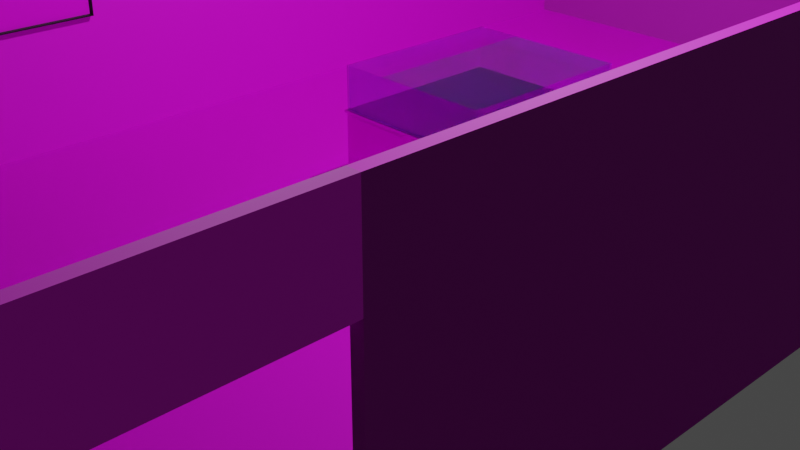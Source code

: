 # Source: New_Model.blend  (saved by Blender 2.90.8; exported with 4.5.12 LTS)
import bpy
from mathutils import Matrix  # noqa: F401  (used for matrix-valued properties, if any)

bpy.ops.wm.read_factory_settings(use_empty=True)
scene = bpy.context.scene
scene.name = 'Scene'

# ---- collections
col_collection = bpy.data.collections.new('Collection'); scene.collection.children.link(col_collection)
col_anh = bpy.data.collections.new('Anh'); col_collection.children.link(col_anh)

# ---- images (referenced by path relative to the original .blend; pixels are not part of the script)
import os
ASSET_DIR = os.environ.get("B2B_ASSET_DIR", "")  # directory of the original .blend (textures are referenced by path, not embedded)
HERE = os.path.dirname(os.path.abspath(__file__))  # packed textures are extracted next to this script under _unpacked/

def load_image(name, relpath, width, height, colorspace="sRGB"):
    """Load a texture the original file referenced (path relative to the .blend, or extracted next to this script)."""
    p = next((c for c in (os.path.join(HERE, relpath), os.path.join(ASSET_DIR, relpath)) if relpath and os.path.exists(c)), "")
    if p:
        img = bpy.data.images.load(p, check_existing=True)
        img.name = name
    else:  # same state as the original file: an image datablock whose file is absent (Cycles renders it pink)
        img = bpy.data.images.new(name, width, height)
        img.source = "FILE"
        img.filepath = "//" + (relpath or name)
    img.colorspace_settings.name = colorspace
    return img
img_tuong_roughness_jpg_001 = load_image('Tuong_roughness.jpg.001', 'Tuong_roughness.jpg', 1024, 1024, 'Non-Color')
img_tuong_jpg_001 = load_image('Tuong.jpg.001', 'Tuong.jpg', 1024, 1024, 'sRGB')
img_tuong_normal_jpg_001 = load_image('Tuong_normal.jpg.001', 'Tuong_normal.jpg', 1024, 1024, 'Non-Color')
img_san_go_roughness_jpg_001 = load_image('San_go_roughness.jpg.001', 'San_go_roughness.jpg', 1024, 1024, 'Non-Color')
img_san_go_jpg_001 = load_image('San_go.jpg.001', 'San_go.jpg', 1024, 1024, 'sRGB')
img_san_go_normal_jpg_001 = load_image('San_go_normal.jpg.001', 'San_go_normal.jpg', 1024, 1024, 'Non-Color')
img_texturescom_wood_oakveneer2_1k_albedo_tif_002 = load_image('TexturesCom_Wood_OakVeneer2_1K_albedo.tif.002', 'TexturesCom_Wood_OakVeneer2_1K_albedo.tif', 1024, 1024, 'sRGB')
img_1_png_001 = load_image('1.png.001', '1.png', 1024, 1024, 'sRGB')

# ---- materials (node trees are filled in below, after node groups)
mat_wall = bpy.data.materials.new('Wall')
mat_wall.use_transparent_shadow = False
mat_floor = bpy.data.materials.new('Floor')
mat_floor.use_transparent_shadow = False
mat_transparent = bpy.data.materials.new('Transparent')
mat_transparent.surface_render_method = 'BLENDED'
mat_transparent.blend_method = 'BLEND'
mat_transparent.use_backface_culling = True
mat_transparent.use_transparent_shadow = False
mat_transparent.use_raytrace_refraction = True
mat_transparent.use_screen_refraction = True
mat_transparent.thickness_mode = 'SLAB'
mat_material_003 = bpy.data.materials.new('Material.003')
mat_material_003.alpha_threshold = 0.0
mat_material_003.use_transparent_shadow = False
mat_material_003.line_color = (0.0, 0.0, 0.0, 1.0)
mat_material_002 = bpy.data.materials.new('Material.002')
mat_material_002.use_transparent_shadow = False
mat_transparent_001 = bpy.data.materials.new('Transparent.001')
mat_transparent_001.surface_render_method = 'BLENDED'
mat_transparent_001.blend_method = 'BLEND'
mat_transparent_001.use_backface_culling = True
mat_transparent_001.use_transparent_shadow = False
mat_transparent_001.use_raytrace_refraction = True
mat_transparent_001.use_screen_refraction = True
mat_transparent_001.thickness_mode = 'SLAB'
mat_material_005 = bpy.data.materials.new('Material.005')
mat_material_005.use_transparent_shadow = False
mat_material_004 = bpy.data.materials.new('Material.004')
mat_material_004.use_transparent_shadow = False
mat_material_009 = bpy.data.materials.new('Material.009')
mat_material_009.alpha_threshold = 0.0
mat_material_009.use_transparent_shadow = False
mat_material_009.line_color = (0.0, 0.0, 0.0, 1.0)
mat_material_008 = bpy.data.materials.new('Material.008')
mat_material_008.use_transparent_shadow = False

# ---- material node trees
mat_wall.use_nodes = True; mat_wall.node_tree.nodes.clear()
_N = mat_wall.node_tree.nodes; _L = mat_wall.node_tree.links
n0 = _N.new('ShaderNodeBsdfPrincipled'); n0.name = 'Principled BSDF'; n0.location = (10, 300)
n0.distribution = 'GGX'
n0.subsurface_method = 'BURLEY'
n0.inputs[3].default_value = 1.45
n0.inputs[27].default_value = (0.0, 0.0, 0.0, 1.0)
n0.inputs[28].default_value = 1.0
n1 = _N.new('ShaderNodeOutputMaterial'); n1.name = 'Material Output'; n1.location = (300, 300)
n2 = _N.new('ShaderNodeNormalMap'); n2.name = 'Normal Map'; n2.location = (-261, -138)
n3 = _N.new('ShaderNodeInvert'); n3.name = 'Invert'; n3.location = (-237, 33)
n3.inputs[0].default_value = 0.9
n4 = _N.new('ShaderNodeTexImage'); n4.name = 'Image Texture.002'; n4.location = (-678, 160)
n4.image = img_tuong_roughness_jpg_001
n5 = _N.new('ShaderNodeTexImage'); n5.name = 'Image Texture'; n5.location = (-413, 376)
n5.image = img_tuong_jpg_001
n6 = _N.new('ShaderNodeTexImage'); n6.name = 'Image Texture.001'; n6.location = (-585, 23)
n6.image = img_tuong_normal_jpg_001
_L.new(n0.outputs[0], n1.inputs[0])
_L.new(n2.outputs[0], n0.inputs[5])
_L.new(n3.outputs[0], n0.inputs[2])
_L.new(n4.outputs[0], n3.inputs[1])
_L.new(n5.outputs[0], n0.inputs[0])
_L.new(n6.outputs[0], n2.inputs[1])
n1.is_active_output = True
mat_floor.use_nodes = True; mat_floor.node_tree.nodes.clear()
_N = mat_floor.node_tree.nodes; _L = mat_floor.node_tree.links
n0 = _N.new('ShaderNodeOutputMaterial'); n0.name = 'Material Output'; n0.location = (300, 300)
n1 = _N.new('ShaderNodeNormalMap'); n1.name = 'Normal Map'; n1.location = (-258, -177)
n2 = _N.new('ShaderNodeBsdfPrincipled'); n2.name = 'Principled BSDF'; n2.location = (10, 300)
n2.distribution = 'GGX'
n2.subsurface_method = 'BURLEY'
n2.inputs[3].default_value = 1.45
n2.inputs[27].default_value = (0.0, 0.0, 0.0, 1.0)
n2.inputs[28].default_value = 1.0
n3 = _N.new('ShaderNodeInvert'); n3.name = 'Invert'; n3.location = (-180, -10)
n3.inputs[0].default_value = 0.5
n4 = _N.new('ShaderNodeTexImage'); n4.name = 'Image Texture.002'; n4.location = (-542, 200)
n4.image = img_san_go_roughness_jpg_001
n5 = _N.new('ShaderNodeTexImage'); n5.name = 'Image Texture'; n5.location = (-267, 388)
n5.image = img_san_go_jpg_001
n6 = _N.new('ShaderNodeTexImage'); n6.name = 'Image Texture.001'; n6.location = (-596, -130)
n6.image = img_san_go_normal_jpg_001
_L.new(n2.outputs[0], n0.inputs[0])
_L.new(n1.outputs[0], n2.inputs[5])
_L.new(n3.outputs[0], n2.inputs[2])
_L.new(n5.outputs[0], n2.inputs[0])
_L.new(n6.outputs[0], n1.inputs[1])
_L.new(n4.outputs[0], n3.inputs[1])
n0.is_active_output = True
mat_transparent.use_nodes = True; mat_transparent.node_tree.nodes.clear()
_N = mat_transparent.node_tree.nodes; _L = mat_transparent.node_tree.links
n0 = _N.new('ShaderNodeOutputMaterial'); n0.name = 'Material Output'; n0.location = (538, 158)
n1 = _N.new('ShaderNodeMixShader'); n1.name = 'Mix Shader'; n1.location = (262, 310)
n1.width = 128
n1.inputs[0].default_value = 0.2556
n2 = _N.new('ShaderNodeBsdfPrincipled'); n2.name = 'Principled BSDF'; n2.location = (-56, 181)
n2.distribution = 'GGX'
n2.subsurface_method = 'BURLEY'
n2.inputs[0].default_value = (0.165, 0.3873, 0.8, 1.0)
n2.inputs[2].default_value = 0.0
n2.inputs[3].default_value = 1.45
n2.inputs[18].default_value = 1.0
n2.inputs[27].default_value = (0.0, 0.0, 0.0, 1.0)
n2.inputs[28].default_value = 1.0
n3 = _N.new('ShaderNodeBsdfTransparent'); n3.name = 'Transparent BSDF'; n3.location = (49, 303)
_L.new(n1.outputs[0], n0.inputs[0])
_L.new(n2.outputs[0], n1.inputs[2])
_L.new(n3.outputs[0], n1.inputs[1])
n0.is_active_output = True
mat_material_003.use_nodes = True; mat_material_003.node_tree.nodes.clear()
_N = mat_material_003.node_tree.nodes; _L = mat_material_003.node_tree.links
n0 = _N.new('ShaderNodeOutputMaterial'); n0.name = 'Material Output'; n0.location = (300, 300)
n1 = _N.new('ShaderNodeTexImage'); n1.name = 'Image Texture'; n1.location = (-426, 181)
n1.image = img_texturescom_wood_oakveneer2_1k_albedo_tif_002
n2 = _N.new('ShaderNodeBsdfPrincipled'); n2.name = 'Principled BSDF'; n2.location = (-27, 309)
n2.distribution = 'GGX'
n2.subsurface_method = 'BURLEY'
n2.inputs[1].default_value = 0.8
n2.inputs[2].default_value = 0.4
n2.inputs[3].default_value = 1.45
n2.inputs[27].default_value = (0.0, 0.0, 0.0, 1.0)
n2.inputs[28].default_value = 1.0
_L.new(n2.outputs[0], n0.inputs[0])
_L.new(n1.outputs[0], n2.inputs[0])
n0.is_active_output = True
mat_material_002.use_nodes = True; mat_material_002.node_tree.nodes.clear()
_N = mat_material_002.node_tree.nodes; _L = mat_material_002.node_tree.links
n0 = _N.new('ShaderNodeBsdfPrincipled'); n0.name = 'Principled BSDF'; n0.location = (10, 300)
n0.distribution = 'GGX'
n0.subsurface_method = 'BURLEY'
n0.inputs[1].default_value = 0.8
n0.inputs[2].default_value = 0.6891
n0.inputs[3].default_value = 1.45
n0.inputs[27].default_value = (0.0, 0.0, 0.0, 1.0)
n0.inputs[28].default_value = 1.0
n1 = _N.new('ShaderNodeOutputMaterial'); n1.name = 'Material Output'; n1.location = (300, 300)
n2 = _N.new('ShaderNodeTexImage'); n2.name = 'Image Texture'; n2.location = (-429, 186)
n2.image = img_texturescom_wood_oakveneer2_1k_albedo_tif_002
_L.new(n0.outputs[0], n1.inputs[0])
_L.new(n2.outputs[0], n0.inputs[0])
n1.is_active_output = True
mat_transparent_001.use_nodes = True; mat_transparent_001.node_tree.nodes.clear()
_N = mat_transparent_001.node_tree.nodes; _L = mat_transparent_001.node_tree.links
n0 = _N.new('ShaderNodeOutputMaterial'); n0.name = 'Material Output'; n0.location = (688, 164)
n1 = _N.new('ShaderNodeMixShader'); n1.name = 'Mix Shader'; n1.location = (447, 139)
n1.inputs[0].default_value = 0.28
n2 = _N.new('ShaderNodeBsdfTransparent'); n2.name = 'Transparent BSDF'; n2.location = (34, 266)
n3 = _N.new('ShaderNodeBsdfPrincipled'); n3.name = 'Principled BSDF'; n3.location = (91, 137)
n3.distribution = 'GGX'
n3.subsurface_method = 'BURLEY'
n3.inputs[0].default_value = (0.1004, 0.4313, 0.8, 1.0)
n3.inputs[2].default_value = 0.0
n3.inputs[3].default_value = 1.45
n3.inputs[18].default_value = 1.0
n3.inputs[27].default_value = (0.0, 0.0, 0.0, 1.0)
n3.inputs[28].default_value = 1.0
_L.new(n3.outputs[0], n1.inputs[2])
_L.new(n2.outputs[0], n1.inputs[1])
_L.new(n1.outputs[0], n0.inputs[0])
n0.is_active_output = True
mat_material_005.use_nodes = True; mat_material_005.node_tree.nodes.clear()
_N = mat_material_005.node_tree.nodes; _L = mat_material_005.node_tree.links
n0 = _N.new('ShaderNodeBsdfPrincipled'); n0.name = 'Principled BSDF'; n0.location = (10, 300)
n0.distribution = 'GGX'
n0.subsurface_method = 'BURLEY'
n0.inputs[1].default_value = 0.8
n0.inputs[2].default_value = 0.4927
n0.inputs[3].default_value = 1.45
n0.inputs[13].default_value = 0.03818
n0.inputs[27].default_value = (0.0, 0.0, 0.0, 1.0)
n0.inputs[28].default_value = 1.0
n1 = _N.new('ShaderNodeOutputMaterial'); n1.name = 'Material Output'; n1.location = (300, 300)
n2 = _N.new('ShaderNodeTexImage'); n2.name = 'Image Texture'; n2.location = (-375, 144)
n2.image = img_texturescom_wood_oakveneer2_1k_albedo_tif_002
_L.new(n0.outputs[0], n1.inputs[0])
_L.new(n2.outputs[0], n0.inputs[0])
n1.is_active_output = True
mat_material_004.use_nodes = True; mat_material_004.node_tree.nodes.clear()
_N = mat_material_004.node_tree.nodes; _L = mat_material_004.node_tree.links
n0 = _N.new('ShaderNodeBsdfPrincipled'); n0.name = 'Principled BSDF'; n0.location = (10, 300)
n0.distribution = 'GGX'
n0.subsurface_method = 'BURLEY'
n0.inputs[1].default_value = 0.8
n0.inputs[3].default_value = 1.45
n0.inputs[27].default_value = (0.0, 0.0, 0.0, 1.0)
n0.inputs[28].default_value = 1.0
n1 = _N.new('ShaderNodeOutputMaterial'); n1.name = 'Material Output'; n1.location = (300, 300)
n2 = _N.new('ShaderNodeTexImage'); n2.name = 'Image Texture'; n2.location = (-408, 187)
n2.image = img_texturescom_wood_oakveneer2_1k_albedo_tif_002
_L.new(n0.outputs[0], n1.inputs[0])
_L.new(n2.outputs[0], n0.inputs[0])
n1.is_active_output = True
mat_material_009.use_nodes = True; mat_material_009.node_tree.nodes.clear()
_N = mat_material_009.node_tree.nodes; _L = mat_material_009.node_tree.links
n0 = _N.new('ShaderNodeOutputMaterial'); n0.name = 'Material Output'; n0.location = (300, 300)
n1 = _N.new('ShaderNodeBsdfPrincipled'); n1.name = 'Principled BSDF'; n1.location = (10, 300)
n1.distribution = 'GGX'
n1.subsurface_method = 'BURLEY'
n1.inputs[0].default_value = (0.00367, 0.00367, 0.00367, 1.0)
n1.inputs[2].default_value = 0.4
n1.inputs[3].default_value = 1.45
n1.inputs[27].default_value = (0.0, 0.0, 0.0, 1.0)
n1.inputs[28].default_value = 1.0
_L.new(n1.outputs[0], n0.inputs[0])
n0.is_active_output = True
mat_material_008.use_nodes = True; mat_material_008.node_tree.nodes.clear()
_N = mat_material_008.node_tree.nodes; _L = mat_material_008.node_tree.links
n0 = _N.new('ShaderNodeOutputMaterial'); n0.name = 'Material Output'; n0.location = (300, 300)
n1 = _N.new('ShaderNodeBsdfPrincipled'); n1.name = 'Principled BSDF'; n1.location = (10, 300)
n1.distribution = 'GGX'
n1.subsurface_method = 'BURLEY'
n1.inputs[3].default_value = 1.45
n1.inputs[27].default_value = (0.0, 0.0, 0.0, 1.0)
n1.inputs[28].default_value = 1.0
n2 = _N.new('ShaderNodeMapping'); n2.name = 'Mapping'; n2.location = (-476, 220)
n2.inputs[2].default_value = (0.0, 0.0, -1.571)
n3 = _N.new('ShaderNodeTexCoord'); n3.name = 'Texture Coordinate'; n3.location = (-699, 183)
n4 = _N.new('ShaderNodeTexImage'); n4.name = 'Image Texture.001'; n4.location = (-274, 211)
n4.image = img_1_png_001
_L.new(n1.outputs[0], n0.inputs[0])
_L.new(n3.outputs[0], n2.inputs[0])
_L.new(n2.outputs[0], n4.inputs[0])
_L.new(n4.outputs[0], n1.inputs[0])
n0.is_active_output = True

# ---- world
world_world = bpy.data.worlds.new('World'); scene.world = world_world
world_world.use_nodes = True; world_world.node_tree.nodes.clear()
_N = world_world.node_tree.nodes; _L = world_world.node_tree.links
n0 = _N.new('ShaderNodeOutputWorld'); n0.name = 'World Output'; n0.location = (300, 300)
n1 = _N.new('ShaderNodeBackground'); n1.name = 'Background'; n1.location = (10, 300)
n1.inputs[0].default_value = (0.05088, 0.05088, 0.05088, 1.0)
_L.new(n1.outputs[0], n0.inputs[0])
n0.is_active_output = True
world_world.color = (0.05088, 0.05088, 0.05088)
world_world.use_sun_shadow = False
world_world.sun_shadow_jitter_overblur = 0.0

# ---- cameras
cam_camera = bpy.data.cameras.new('Camera')
cam_camera.clip_end = 100.0
cam_camera.ortho_scale = 7.314

# ---- lights
light_light = bpy.data.lights.new('Light', 'POINT')
light_light.transmission_factor = 0.0
light_light.energy = 1000.0
light_light.shadow_soft_size = 0.1
light_light.shadow_maximum_resolution = 0.006
light_light.use_absolute_resolution = True

# ---- meshes
me_cube = bpy.data.meshes.new('Cube')
me_cube.from_pydata([(1.0, 1.0, 1.0), (1.0, 1.0, -1.0), (1.0, -1.0, 1.0), (1.0, -1.0, -1.0), (-1.0, 1.0, 1.0), (-1.0, 1.0, -1.0), (-1.0, -1.0, 1.0), (-1.0, -1.0, -1.0), (0.0, 1.0, -1.0), (0.0, -1.0, 1.0), (0.0, -1.0, -1.0), (0.0, 1.0, 1.0), (-1.0, 0.0, -1.0), (1.0, 0.0, 1.0), (-1.0, 0.0, 1.0), (1.0, 0.0, -1.0), (-0.975, 1.0, -1.0), (-0.975, -1.0, 1.0), (-0.975, -1.0, -1.0), (-0.975, 1.0, 1.0), (-0.975, 0.0, -1.0), (-0.975, 0.0, 1.0), (0.975, -1.0, -1.0), (0.975, 1.0, 1.0), (0.975, 1.0, -1.0), (0.975, -1.0, 1.0), (0.975, 0.0, 1.0), (0.975, 0.0, -1.0), (-1.0, 0.985, 1.0), (1.0, 0.985, -1.0), (-1.0, 0.985, -1.0), (1.0, 0.985, 1.0), (0.0, 0.985, -1.0), (0.0, 0.985, 1.0), (-0.975, 0.985, 1.0), (-0.975, 0.985, -1.0), (0.975, 0.985, -1.0), (0.975, 0.985, 1.0), (-1.0, -0.985, -1.0), (1.0, -0.985, 1.0), (0.0, -0.985, -1.0), (0.0, -0.985, 1.0), (-1.0, -0.985, 1.0), (1.0, -0.985, -1.0), (-0.975, -0.985, -1.0), (-0.975, -0.985, 1.0), (0.975, -0.985, 1.0), (0.975, -0.985, -1.0), (-1.0, -0.4295, 1.0), (1.0, -0.4295, -1.0), (-1.0, -0.4295, -1.0), (1.0, -0.4295, 1.0), (-0.975, -0.4295, -1.0), (-0.975, -0.4295, 1.0), (0.975, -0.4295, 1.0), (0.975, -0.4295, -1.0), (-1.0, -0.8577, -1.0), (1.0, -0.8577, 1.0), (-0.975, -0.8577, -1.0), (-0.975, -0.8577, 1.0), (0.975, -0.8577, 1.0), (0.975, -0.8577, -1.0), (-1.0, -0.8577, 1.0), (1.0, -0.8577, -1.0), (-1.0, -0.5706, 1.0), (1.0, -0.5706, -1.0), (-1.0, -0.5706, -1.0), (1.0, -0.5706, 1.0), (-0.975, -0.5706, -1.0), (-0.975, -0.5706, 1.0), (0.975, -0.5706, 1.0), (0.975, -0.5706, -1.0), (0.0, 0.0, -1.0), (-0.975, 0.0, -1.0), (0.975, 0.0, -1.0), (0.0, 0.985, -1.0), (-0.975, 0.985, -1.0), (0.975, 0.985, -1.0), (0.0, -0.985, -1.0), (-0.975, -0.985, -1.0), (0.975, -0.985, -1.0), (0.0, -0.4295, -1.0), (-0.975, -0.4295, -1.0), (0.975, -0.4295, -1.0), (1.0, -0.8577, -1.0), (0.0, -0.8577, -1.0), (-0.975, -0.8577, -1.0), (0.975, -0.8577, -1.0), (1.0, -0.5706, -1.0), (0.0, -0.5706, -1.0), (-0.975, -0.5706, -1.0), (0.975, -0.5706, -1.0), (1.0, -0.8577, 1.0), (0.975, -0.8577, 1.0), (1.0, -0.5706, 1.0), (0.975, -0.5706, 1.0), (1.0, -0.8577, 0.5), (0.975, -0.8577, 0.5), (1.0, -0.5706, 0.5), (0.975, -0.5706, 0.5), (0.0, 0.0, -0.9546), (-0.975, 0.0, -0.9546), (0.975, 0.0, -0.9546), (0.0, 0.985, -0.9546), (-0.975, 0.985, -0.9546), (0.975, 0.985, -0.9546), (0.0, -0.985, -0.9546), (-0.975, -0.985, -0.9546), (0.975, -0.985, -0.9546), (0.0, -0.4295, -0.9546), (-0.975, -0.4295, -0.9546), (0.975, -0.4295, -0.9546), (0.0, -0.8577, -0.9546), (-0.975, -0.8577, -0.9546), (0.975, -0.8577, -0.9546), (0.0, -0.5706, -0.9546), (-0.975, -0.5706, -0.9546), (0.975, -0.5706, -0.9546)], [], [(45, 42, 6, 17), (18, 17, 6, 7), (30, 28, 4, 5), (47, 43, 3, 22), (43, 39, 2, 3), (24, 23, 0, 1), (16, 19, 11, 8), (44, 40, 10, 18), (22, 25, 9, 10), (46, 41, 9, 25), (41, 46, 80, 78), (44, 58, 113, 107), (29, 31, 13, 15), (36, 29, 15, 27), (50, 48, 14, 12), (34, 28, 14, 21), (59, 45, 79, 86), (30, 35, 20, 12), (38, 44, 18, 7), (5, 4, 19, 16), (10, 9, 17, 18), (41, 45, 17, 9), (32, 36, 105, 103), (31, 37, 26, 13), (39, 46, 25, 2), (3, 2, 25, 22), (8, 11, 23, 24), (40, 47, 22, 10), (0, 23, 37, 31), (8, 24, 36, 32), (5, 16, 35, 30), (11, 19, 34, 33), (19, 4, 28, 34), (24, 1, 29, 36), (1, 0, 31, 29), (16, 8, 32, 35), (23, 11, 33, 37), (12, 14, 28, 30), (35, 32, 103, 104), (57, 60, 46, 39), (34, 21, 73, 76), (56, 58, 44, 38), (7, 6, 42, 38), (60, 57, 84, 87), (52, 20, 101, 110), (63, 57, 39, 43), (61, 63, 43, 47), (59, 62, 42, 45), (21, 14, 48, 53), (27, 15, 49, 55), (15, 13, 51, 49), (36, 27, 102, 105), (54, 26, 74, 83), (12, 20, 52, 50), (37, 33, 75, 77), (13, 26, 54, 51), (71, 61, 114, 117), (66, 64, 48, 50), (38, 42, 62, 56), (69, 64, 62, 59), (71, 65, 63, 61), (67, 57, 92, 94), (47, 40, 106, 108), (21, 53, 82, 73), (66, 68, 58, 56), (45, 41, 78, 79), (26, 37, 77, 74), (55, 71, 117, 111), (61, 47, 108, 114), (51, 54, 70, 67), (67, 70, 91, 88), (50, 52, 68, 66), (94, 92, 96, 98), (40, 44, 107, 106), (49, 51, 67, 65), (55, 49, 65, 71), (53, 48, 64, 69), (56, 62, 64, 66), (77, 75, 72, 74), (75, 76, 73, 72), (85, 86, 79, 78), (87, 85, 78, 80), (74, 72, 81, 83), (72, 73, 82, 81), (91, 89, 85, 87), (89, 90, 86, 85), (88, 91, 87, 84), (81, 82, 90, 89), (83, 81, 89, 91), (53, 69, 90, 82), (33, 34, 76, 75), (46, 60, 87, 80), (69, 59, 86, 90), (70, 54, 83, 91), (70, 67, 94, 95), (57, 60, 93, 92), (60, 70, 95, 93), (98, 96, 97, 99), (92, 93, 97, 96), (95, 94, 98, 99), (93, 95, 99, 97), (93, 92, 94, 95), (104, 103, 100, 101), (103, 105, 102, 100), (112, 114, 108, 106), (113, 112, 106, 107), (101, 100, 109, 110), (100, 102, 111, 109), (116, 115, 112, 113), (115, 117, 114, 112), (109, 111, 117, 115), (110, 109, 115, 116), (27, 55, 111, 102), (68, 52, 110, 116), (58, 68, 116, 113), (20, 35, 104, 101)])
me_cube.polygons.foreach_set('material_index', [0, 0, 0, 0, 0, 0, 0, 0, 0, 0, 0, 0, 0, 0, 0, 0, 0, 0, 0, 0, 0, 0, 0, 0, 0, 0, 0, 0, 0, 0, 0, 0, 0, 0, 0, 0, 0, 0, 0, 0, 0, 0, 0, 0, 0, 0, 0, 0, 0, 0, 0, 0, 0, 0, 0, 0, 0, 0, 0, 0, 0, 0, 0, 0, 0, 0, 0, 0, 0, 0, 0, 0, 0, 0, 0, 0, 0, 0, 0, 0, 0, 0, 0, 0, 0, 0, 0, 0, 0, 0, 0, 0, 0, 0, 0, 0, 0, 0, 0, 0, 0, 0, 1, 1, 1, 1, 1, 1, 1, 1, 1, 1, 0, 0, 0, 0])
_uv = me_cube.uv_layers.new(name='UVMap')
_uv.uv.foreach_set('vector', [0.8719, 0.7481, 0.875, 0.7481, 0.875, 0.75, 0.8719, 0.75, 0.375, 0.9969, 0.625, 0.9969, 0.625, 1.0, 0.375, 1.0, 0.375, 0.2481, 0.625, 0.2481, 0.625, 0.25, 0.375, 0.25, 0.3719, 0.7481, 0.375, 0.7481, 0.375, 0.75, 0.3719, 0.75, 0.375, 0.7481, 0.625, 0.7481, 0.625, 0.75, 0.375, 0.75, 0.375, 0.4969, 0.625, 0.4969, 0.625, 0.5, 0.375, 0.5, 0.375, 0.2531, 0.625, 0.2531, 0.625, 0.375, 0.375, 0.375, 0.1281, 0.7481, 0.25, 0.7481, 0.25, 0.75, 0.1281, 0.75, 0.375, 0.7531, 0.625, 0.7531, 0.625, 0.875, 0.375, 0.875, 0.6281, 0.7481, 0.75, 0.7481, 0.75, 0.75, 0.6281, 0.75, 0.75, 0.7481, 0.6281, 0.7481, 0.6281, 0.7481, 0.75, 0.7481, 0.1281, 0.7481, 0.1281, 0.7322, 0.1281, 0.7322, 0.1281, 0.7481, 0.375, 0.5019, 0.625, 0.5019, 0.625, 0.625, 0.375, 0.625, 0.3719, 0.5019, 0.375, 0.5019, 0.375, 0.625, 0.3719, 0.625, 0.375, 0.07132, 0.625, 0.07132, 0.625, 0.125, 0.375, 0.125, 0.8719, 0.5019, 0.875, 0.5019, 0.875, 0.625, 0.8719, 0.625, 0.8719, 0.7322, 0.8719, 0.7481, 0.8719, 0.7481, 0.8719, 0.7322, 0.125, 0.5019, 0.1281, 0.5019, 0.1281, 0.625, 0.125, 0.625, 0.125, 0.7481, 0.1281, 0.7481, 0.1281, 0.75, 0.125, 0.75, 0.375, 0.25, 0.625, 0.25, 0.625, 0.2531, 0.375, 0.2531, 0.375, 0.875, 0.625, 0.875, 0.625, 0.9969, 0.375, 0.9969, 0.75, 0.7481, 0.8719, 0.7481, 0.8719, 0.75, 0.75, 0.75, 0.25, 0.5019, 0.3719, 0.5019, 0.3719, 0.5019, 0.25, 0.5019, 0.625, 0.5019, 0.6281, 0.5019, 0.6281, 0.625, 0.625, 0.625, 0.625, 0.7481, 0.6281, 0.7481, 0.6281, 0.75, 0.625, 0.75, 0.375, 0.75, 0.625, 0.75, 0.625, 0.7531, 0.375, 0.7531, 0.375, 0.375, 0.625, 0.375, 0.625, 0.4969, 0.375, 0.4969, 0.25, 0.7481, 0.3719, 0.7481, 0.3719, 0.75, 0.25, 0.75, 0.625, 0.5, 0.6281, 0.5, 0.6281, 0.5019, 0.625, 0.5019, 0.25, 0.5, 0.3719, 0.5, 0.3719, 0.5019, 0.25, 0.5019, 0.125, 0.5, 0.1281, 0.5, 0.1281, 0.5019, 0.125, 0.5019, 0.75, 0.5, 0.8719, 0.5, 0.8719, 0.5019, 0.75, 0.5019, 0.8719, 0.5, 0.875, 0.5, 0.875, 0.5019, 0.8719, 0.5019, 0.3719, 0.5, 0.375, 0.5, 0.375, 0.5019, 0.3719, 0.5019, 0.375, 0.5, 0.625, 0.5, 0.625, 0.5019, 0.375, 0.5019, 0.1281, 0.5, 0.25, 0.5, 0.25, 0.5019, 0.1281, 0.5019, 0.6281, 0.5, 0.75, 0.5, 0.75, 0.5019, 0.6281, 0.5019, 0.375, 0.125, 0.625, 0.125, 0.625, 0.2481, 0.375, 0.2481, 0.1281, 0.5019, 0.25, 0.5019, 0.25, 0.5019, 0.1281, 0.5019, 0.625, 0.7322, 0.6281, 0.7322, 0.6281, 0.7481, 0.625, 0.7481, 0.8719, 0.5019, 0.8719, 0.625, 0.8719, 0.625, 0.8719, 0.5019, 0.125, 0.7322, 0.1281, 0.7322, 0.1281, 0.7481, 0.125, 0.7481, 0.375, 0.0, 0.625, 0.0, 0.625, 0.001875, 0.375, 0.001875, 0.6281, 0.7322, 0.625, 0.7322, 0.625, 0.7322, 0.6281, 0.7322, 0.1281, 0.6787, 0.1281, 0.625, 0.1281, 0.625, 0.1281, 0.6787, 0.375, 0.7322, 0.625, 0.7322, 0.625, 0.7481, 0.375, 0.7481, 0.3719, 0.7322, 0.375, 0.7322, 0.375, 0.7481, 0.3719, 0.7481, 0.8719, 0.7322, 0.875, 0.7322, 0.875, 0.7481, 0.8719, 0.7481, 0.8719, 0.625, 0.875, 0.625, 0.875, 0.6787, 0.8719, 0.6787, 0.3719, 0.625, 0.375, 0.625, 0.375, 0.6787, 0.3719, 0.6787, 0.375, 0.625, 0.625, 0.625, 0.625, 0.6787, 0.375, 0.6787, 0.3719, 0.5019, 0.3719, 0.625, 0.3719, 0.625, 0.3719, 0.5019, 0.6281, 0.6787, 0.6281, 0.625, 0.6281, 0.625, 0.6281, 0.6787, 0.125, 0.625, 0.1281, 0.625, 0.1281, 0.6787, 0.125, 0.6787, 0.6281, 0.5019, 0.75, 0.5019, 0.75, 0.5019, 0.6281, 0.5019, 0.625, 0.625, 0.6281, 0.625, 0.6281, 0.6787, 0.625, 0.6787, 0.3719, 0.6963, 0.3719, 0.7322, 0.3719, 0.7322, 0.3719, 0.6963, 0.375, 0.05367, 0.625, 0.05367, 0.625, 0.07132, 0.375, 0.07132, 0.375, 0.001875, 0.625, 0.001875, 0.625, 0.01779, 0.375, 0.01779, 0.8719, 0.6963, 0.875, 0.6963, 0.875, 0.7322, 0.8719, 0.7322, 0.3719, 0.6963, 0.375, 0.6963, 0.375, 0.7322, 0.3719, 0.7322, 0.0, 0.0, 0.0, 0.0, 0.0, 0.0, 0.0, 0.0, 0.3719, 0.7481, 0.25, 0.7481, 0.25, 0.7481, 0.3719, 0.7481, 0.8719, 0.625, 0.8719, 0.6787, 0.8719, 0.6787, 0.8719, 0.625, 0.125, 0.6963, 0.1281, 0.6963, 0.1281, 0.7322, 0.125, 0.7322, 0.8719, 0.7481, 0.75, 0.7481, 0.75, 0.7481, 0.8719, 0.7481, 0.6281, 0.625, 0.6281, 0.5019, 0.6281, 0.5019, 0.6281, 0.625, 0.3719, 0.6787, 0.3719, 0.6963, 0.3719, 0.6963, 0.3719, 0.6787, 0.3719, 0.7322, 0.3719, 0.7481, 0.3719, 0.7481, 0.3719, 0.7322, 0.625, 0.6787, 0.6281, 0.6787, 0.6281, 0.6963, 0.625, 0.6963, 0.625, 0.6963, 0.6281, 0.6963, 0.6281, 0.6963, 0.625, 0.6963, 0.125, 0.6787, 0.1281, 0.6787, 0.1281, 0.6963, 0.125, 0.6963, 0.0, 0.0, 0.0, 0.0, 0.0, 0.0, 0.0, 0.0, 0.25, 0.7481, 0.1281, 0.7481, 0.1281, 0.7481, 0.25, 0.7481, 0.375, 0.6787, 0.625, 0.6787, 0.625, 0.6963, 0.375, 0.6963, 0.3719, 0.6787, 0.375, 0.6787, 0.375, 0.6963, 0.3719, 0.6963, 0.8719, 0.6787, 0.875, 0.6787, 0.875, 0.6963, 0.8719, 0.6963, 0.375, 0.01779, 0.625, 0.01779, 0.625, 0.05367, 0.375, 0.05367, 0.6281, 0.5019, 0.75, 0.5019, 0.75, 0.625, 0.6281, 0.625, 0.75, 0.5019, 0.8719, 0.5019, 0.8719, 0.625, 0.75, 0.625, 0.75, 0.7322, 0.8719, 0.7322, 0.8719, 0.7481, 0.75, 0.7481, 0.6281, 0.7322, 0.75, 0.7322, 0.75, 0.7481, 0.6281, 0.7481, 0.6281, 0.625, 0.75, 0.625, 0.75, 0.6787, 0.6281, 0.6787, 0.75, 0.625, 0.8719, 0.625, 0.8719, 0.6787, 0.75, 0.6787, 0.6281, 0.6963, 0.75, 0.6963, 0.75, 0.7322, 0.6281, 0.7322, 0.75, 0.6963, 0.8719, 0.6963, 0.8719, 0.7322, 0.75, 0.7322, 0.625, 0.6963, 0.6281, 0.6963, 0.6281, 0.7322, 0.625, 0.7322, 0.75, 0.6787, 0.8719, 0.6787, 0.8719, 0.6963, 0.75, 0.6963, 0.6281, 0.6787, 0.75, 0.6787, 0.75, 0.6963, 0.6281, 0.6963, 0.8719, 0.6787, 0.8719, 0.6963, 0.8719, 0.6963, 0.8719, 0.6787, 0.75, 0.5019, 0.8719, 0.5019, 0.8719, 0.5019, 0.75, 0.5019, 0.6281, 0.7481, 0.6281, 0.7322, 0.6281, 0.7322, 0.6281, 0.7481, 0.8719, 0.6963, 0.8719, 0.7322, 0.8719, 0.7322, 0.8719, 0.6963, 0.6281, 0.6963, 0.6281, 0.6787, 0.6281, 0.6787, 0.6281, 0.6963, 0.6281, 0.6963, 0.625, 0.6963, 0.625, 0.6963, 0.6281, 0.6963, 0.625, 0.7322, 0.6281, 0.7322, 0.6281, 0.7322, 0.625, 0.7322, 0.0, 0.0, 0.0, 0.0, 0.0, 0.0, 0.0, 0.0, 0.625, 0.6963, 0.625, 0.7322, 0.6281, 0.7322, 0.6281, 0.6963, 0.625, 0.7322, 0.6281, 0.7322, 0.6281, 0.7322, 0.625, 0.7322, 0.6281, 0.6963, 0.625, 0.6963, 0.625, 0.6963, 0.6281, 0.6963, 0.0, 0.0, 0.0, 0.0, 0.0, 0.0, 0.0, 0.0, 0.0, 0.0, 0.0, 0.0, 0.0, 0.0, 0.0, 0.0, 0.1281, 0.5019, 0.25, 0.5019, 0.25, 0.625, 0.1281, 0.625, 0.25, 0.5019, 0.3719, 0.5019, 0.3719, 0.625, 0.25, 0.625, 0.25, 0.7322, 0.3719, 0.7322, 0.3719, 0.7481, 0.25, 0.7481, 0.1281, 0.7322, 0.25, 0.7322, 0.25, 0.7481, 0.1281, 0.7481, 0.1281, 0.625, 0.25, 0.625, 0.25, 0.6787, 0.1281, 0.6787, 0.25, 0.625, 0.3719, 0.625, 0.3719, 0.6787, 0.25, 0.6787, 0.1281, 0.6963, 0.25, 0.6963, 0.25, 0.7322, 0.1281, 0.7322, 0.25, 0.6963, 0.3719, 0.6963, 0.3719, 0.7322, 0.25, 0.7322, 0.25, 0.6787, 0.3719, 0.6787, 0.3719, 0.6963, 0.25, 0.6963, 0.1281, 0.6787, 0.25, 0.6787, 0.25, 0.6963, 0.1281, 0.6963, 0.3719, 0.625, 0.3719, 0.6787, 0.3719, 0.6787, 0.3719, 0.625, 0.1281, 0.6963, 0.1281, 0.6787, 0.1281, 0.6787, 0.1281, 0.6963, 0.1281, 0.7322, 0.1281, 0.6963, 0.1281, 0.6963, 0.1281, 0.7322, 0.1281, 0.625, 0.1281, 0.5019, 0.1281, 0.5019, 0.1281, 0.625])
me_cube.materials.append(mat_wall)
me_cube.materials.append(mat_floor)
me_cube.use_remesh_preserve_volume = False
me_cube.use_remesh_preserve_attributes = False
me_cube.use_mirror_vertex_groups = False
me_cube.update()
me_cube_006 = bpy.data.meshes.new('Cube.006')
me_cube_006.from_pydata([(-1.0, -1.0, -1.0), (-1.0, -1.0, 1.0), (-1.0, 1.0, -1.0), (-1.0, 1.0, 1.0), (1.0, -1.0, -1.0), (1.0, -1.0, 1.0), (1.0, 1.0, -1.0), (1.0, 1.0, 1.0), (0.909, 1.01, -1.313), (0.909, 1.01, -4.967), (0.909, -1.01, -1.313), (0.909, -1.01, -4.967), (-1.041, 0.9, -1.313), (-1.041, 0.9, -4.967), (-1.041, -0.9, -1.313), (-1.041, -0.9, -4.967), (-1.041, 0.1, -4.967), (1.009, 0.0, -1.11), (-1.041, 0.1, -1.313), (1.009, 0.0, -5.17), (-0.09101, 1.01, -4.967), (-0.09101, -1.01, -1.313), (-0.09101, -1.01, -4.967), (-0.09101, 1.01, -1.313), (0.008995, 0.0, -5.17), (0.008995, 0.0, -1.11), (-1.041, -0.4, -4.967), (1.009, -0.5, -1.11), (-1.041, -0.4, -1.313), (1.009, -0.5, -5.17), (0.008995, -0.5, -5.17), (0.008995, -0.5, -1.11), (-1.041, 0.6, -1.313), (1.009, 0.5, -5.17), (-1.041, 0.6, -4.967), (1.009, 0.5, -1.11), (0.008995, 0.5, -1.11), (0.008995, 0.5, -5.17), (-0.891, 1.01, -1.313), (-0.891, 1.01, -4.967), (-1.041, 0.4, -1.313), (-1.041, 0.4, -4.967), (-0.991, 0.5, -5.17), (-1.041, -0.1, -4.967), (-1.041, -0.1, -1.313), (-0.991, 0.5, -1.11), (-1.041, -0.6, -1.313), (-0.991, 0.0, -1.11), (-0.991, 0.0, -5.17), (-1.041, -0.6, -4.967), (-0.991, -0.5, -5.17), (-0.891, -1.01, -4.967), (-0.891, -1.01, -1.313), (-0.991, -0.5, -1.11), (-0.991, -1.0, -5.17), (-0.991, -1.0, -1.11), (0.109, -1.01, -1.313), (0.109, -1.01, -4.967), (1.009, -1.0, -1.11), (1.009, -1.0, -5.17), (0.008995, -1.0, -5.17), (0.008995, -1.0, -1.11), (0.109, 1.01, -4.967), (-0.991, 1.0, -5.17), (-0.991, 1.0, -1.11), (0.109, 1.01, -1.313), (1.009, 1.0, -1.11), (1.009, 1.0, -5.17), (0.008995, 1.0, -1.11), (0.008995, 1.0, -5.17), (-1.058, -1.015, -1.107), (-1.058, -1.015, -1.007), (-1.058, 1.015, -1.107), (-1.058, 1.015, -1.007), (1.009, -1.015, -1.107), (1.009, -1.015, -1.007), (1.009, 1.015, -1.107), (1.009, 1.015, -1.007)], [], [(0, 1, 3, 2), (2, 3, 7, 6), (6, 7, 5, 4), (4, 5, 1, 0), (2, 6, 4, 0), (7, 3, 1, 5), (31, 53, 55, 61), (22, 21, 52, 51), (34, 32, 12, 13), (30, 29, 59, 60), (29, 27, 58, 59), (62, 65, 8, 9), (33, 35, 17, 19), (37, 33, 19, 24), (26, 28, 44, 43), (36, 45, 47, 25), (35, 36, 25, 17), (42, 37, 24, 48), (39, 38, 23, 20), (50, 30, 60, 54), (11, 10, 56, 57), (27, 31, 61, 58), (17, 25, 31, 27), (48, 24, 30, 50), (15, 14, 46, 49), (19, 17, 27, 29), (24, 19, 29, 30), (25, 47, 53, 31), (63, 69, 37, 42), (66, 68, 36, 35), (68, 64, 45, 36), (69, 67, 33, 37), (67, 66, 35, 33), (16, 18, 40, 41), (13, 12, 64, 63), (12, 32, 45, 64), (34, 13, 63, 42), (32, 34, 42, 45), (16, 41, 42, 48), (18, 16, 48, 47), (40, 18, 47, 45), (41, 40, 45, 42), (44, 28, 53, 47), (43, 44, 47, 48), (26, 43, 48, 50), (28, 26, 50, 53), (15, 49, 50, 54), (14, 15, 54, 55), (46, 14, 55, 53), (49, 46, 53, 50), (51, 52, 55, 54), (52, 21, 61, 55), (22, 51, 54, 60), (21, 22, 60, 61), (10, 11, 59, 58), (11, 57, 60, 59), (56, 10, 58, 61), (57, 56, 61, 60), (39, 20, 69, 63), (38, 39, 63, 64), (23, 38, 64, 68), (20, 23, 68, 69), (9, 8, 66, 67), (8, 65, 68, 66), (62, 9, 67, 69), (65, 62, 69, 68), (70, 71, 73, 72), (72, 73, 77, 76), (76, 77, 75, 74), (74, 75, 71, 70), (72, 76, 74, 70), (77, 73, 71, 75)])
me_cube_006.polygons.foreach_set('material_index', [0, 0, 0, 0, 0, 0, 1, 1, 1, 1, 1, 1, 1, 1, 1, 1, 1, 1, 1, 1, 1, 1, 1, 1, 1, 1, 1, 1, 1, 1, 1, 1, 1, 1, 1, 1, 1, 1, 1, 1, 1, 1, 1, 1, 1, 1, 1, 1, 1, 1, 1, 1, 1, 1, 1, 1, 1, 1, 1, 1, 1, 1, 1, 1, 1, 1, 2, 2, 2, 2, 2, 2])
_uv = me_cube_006.uv_layers.new(name='UVMap')
_uv.uv.foreach_set('vector', [0.375, 0.0, 0.625, 0.0, 0.625, 0.25, 0.375, 0.25, 0.375, 0.25, 0.625, 0.25, 0.625, 0.5, 0.375, 0.5, 0.375, 0.5, 0.625, 0.5, 0.625, 0.75, 0.375, 0.75, 0.375, 0.75, 0.625, 0.75, 0.625, 1.0, 0.375, 1.0, 0.125, 0.5, 0.375, 0.5, 0.375, 0.75, 0.125, 0.75, 0.625, 0.5, 0.875, 0.5, 0.875, 0.75, 0.625, 0.75, 0.75, 0.6875, 0.875, 0.6875, 0.875, 0.75, 0.75, 0.75, 0.3875, 0.8875, 0.6125, 0.8875, 0.6125, 0.9875, 0.3875, 0.9875, 0.3875, 0.2, 0.6125, 0.2, 0.6125, 0.2375, 0.3875, 0.2375, 0.25, 0.6875, 0.375, 0.6875, 0.375, 0.75, 0.25, 0.75, 0.375, 0.6875, 0.625, 0.6875, 0.625, 0.75, 0.375, 0.75, 0.3875, 0.3875, 0.6125, 0.3875, 0.6125, 0.4875, 0.3875, 0.4875, 0.375, 0.5625, 0.625, 0.5625, 0.625, 0.625, 0.375, 0.625, 0.25, 0.5625, 0.375, 0.5625, 0.375, 0.625, 0.25, 0.625, 0.3875, 0.075, 0.6125, 0.075, 0.6125, 0.1125, 0.3875, 0.1125, 0.75, 0.5625, 0.875, 0.5625, 0.875, 0.625, 0.75, 0.625, 0.625, 0.5625, 0.75, 0.5625, 0.75, 0.625, 0.625, 0.625, 0.125, 0.5625, 0.25, 0.5625, 0.25, 0.625, 0.125, 0.625, 0.3875, 0.2625, 0.6125, 0.2625, 0.6125, 0.3625, 0.3875, 0.3625, 0.125, 0.6875, 0.25, 0.6875, 0.25, 0.75, 0.125, 0.75, 0.3875, 0.7625, 0.6125, 0.7625, 0.6125, 0.8625, 0.3875, 0.8625, 0.625, 0.6875, 0.75, 0.6875, 0.75, 0.75, 0.625, 0.75, 0.625, 0.625, 0.75, 0.625, 0.75, 0.6875, 0.625, 0.6875, 0.125, 0.625, 0.25, 0.625, 0.25, 0.6875, 0.125, 0.6875, 0.3875, 0.0125, 0.6125, 0.0125, 0.6125, 0.05, 0.3875, 0.05, 0.375, 0.625, 0.625, 0.625, 0.625, 0.6875, 0.375, 0.6875, 0.25, 0.625, 0.375, 0.625, 0.375, 0.6875, 0.25, 0.6875, 0.75, 0.625, 0.875, 0.625, 0.875, 0.6875, 0.75, 0.6875, 0.125, 0.5, 0.25, 0.5, 0.25, 0.5625, 0.125, 0.5625, 0.625, 0.5, 0.75, 0.5, 0.75, 0.5625, 0.625, 0.5625, 0.75, 0.5, 0.875, 0.5, 0.875, 0.5625, 0.75, 0.5625, 0.25, 0.5, 0.375, 0.5, 0.375, 0.5625, 0.25, 0.5625, 0.375, 0.5, 0.625, 0.5, 0.625, 0.5625, 0.375, 0.5625, 0.3875, 0.1375, 0.6125, 0.1375, 0.6125, 0.175, 0.3875, 0.175, 0.3875, 0.2375, 0.6125, 0.2375, 0.625, 0.25, 0.375, 0.25, 0.6125, 0.2375, 0.6125, 0.2, 0.625, 0.1875, 0.625, 0.25, 0.3875, 0.2, 0.3875, 0.2375, 0.375, 0.25, 0.375, 0.1875, 0.6125, 0.2, 0.3875, 0.2, 0.375, 0.1875, 0.625, 0.1875, 0.3875, 0.1375, 0.3875, 0.175, 0.375, 0.1875, 0.375, 0.125, 0.6125, 0.1375, 0.3875, 0.1375, 0.375, 0.125, 0.625, 0.125, 0.6125, 0.175, 0.6125, 0.1375, 0.625, 0.125, 0.625, 0.1875, 0.3875, 0.175, 0.6125, 0.175, 0.625, 0.1875, 0.375, 0.1875, 0.6125, 0.1125, 0.6125, 0.075, 0.625, 0.0625, 0.625, 0.125, 0.3875, 0.1125, 0.6125, 0.1125, 0.625, 0.125, 0.375, 0.125, 0.3875, 0.075, 0.3875, 0.1125, 0.375, 0.125, 0.375, 0.0625, 0.6125, 0.075, 0.3875, 0.075, 0.375, 0.0625, 0.625, 0.0625, 0.3875, 0.0125, 0.3875, 0.05, 0.375, 0.0625, 0.375, 0.0, 0.6125, 0.0125, 0.3875, 0.0125, 0.375, 0.0, 0.625, 0.0, 0.6125, 0.05, 0.6125, 0.0125, 0.625, 0.0, 0.625, 0.0625, 0.3875, 0.05, 0.6125, 0.05, 0.625, 0.0625, 0.375, 0.0625, 0.3875, 0.9875, 0.6125, 0.9875, 0.625, 1.0, 0.375, 1.0, 0.6125, 0.9875, 0.6125, 0.8875, 0.625, 0.875, 0.625, 1.0, 0.3875, 0.8875, 0.3875, 0.9875, 0.375, 1.0, 0.375, 0.875, 0.6125, 0.8875, 0.3875, 0.8875, 0.375, 0.875, 0.625, 0.875, 0.6125, 0.7625, 0.3875, 0.7625, 0.375, 0.75, 0.625, 0.75, 0.3875, 0.7625, 0.3875, 0.8625, 0.375, 0.875, 0.375, 0.75, 0.6125, 0.8625, 0.6125, 0.7625, 0.625, 0.75, 0.625, 0.875, 0.3875, 0.8625, 0.6125, 0.8625, 0.625, 0.875, 0.375, 0.875, 0.3875, 0.2625, 0.3875, 0.3625, 0.375, 0.375, 0.375, 0.25, 0.6125, 0.2625, 0.3875, 0.2625, 0.375, 0.25, 0.625, 0.25, 0.6125, 0.3625, 0.6125, 0.2625, 0.625, 0.25, 0.625, 0.375, 0.3875, 0.3625, 0.6125, 0.3625, 0.625, 0.375, 0.375, 0.375, 0.3875, 0.4875, 0.6125, 0.4875, 0.625, 0.5, 0.375, 0.5, 0.6125, 0.4875, 0.6125, 0.3875, 0.625, 0.375, 0.625, 0.5, 0.3875, 0.3875, 0.3875, 0.4875, 0.375, 0.5, 0.375, 0.375, 0.6125, 0.3875, 0.3875, 0.3875, 0.375, 0.375, 0.625, 0.375, 0.375, 0.0, 0.625, 0.0, 0.625, 0.25, 0.375, 0.25, 0.375, 0.25, 0.625, 0.25, 0.625, 0.5, 0.375, 0.5, 0.375, 0.5, 0.625, 0.5, 0.625, 0.75, 0.375, 0.75, 0.375, 0.75, 0.625, 0.75, 0.625, 1.0, 0.375, 1.0, 0.125, 0.5, 0.375, 0.5, 0.375, 0.75, 0.125, 0.75, 0.625, 0.5, 0.875, 0.5, 0.875, 0.75, 0.625, 0.75])
me_cube_006.materials.append(mat_transparent)
me_cube_006.materials.append(mat_material_003)
me_cube_006.materials.append(mat_material_002)
me_cube_006.use_remesh_fix_poles = True
me_cube_006.use_remesh_preserve_attributes = False
me_cube_006.use_mirror_vertex_groups = False
me_cube_006.update()
me_cube_007 = bpy.data.meshes.new('Cube.007')
me_cube_007.from_pydata([(-1.0, -1.0, -1.0), (-1.0, -1.0, 1.0), (-1.0, 1.0, -1.0), (-1.0, 1.0, 1.0), (1.0, -1.0, -1.0), (1.0, -1.0, 1.0), (1.0, 1.0, -1.0), (1.0, 1.0, 1.0), (1.01, 0.8928, -1.261), (1.01, 0.8928, -4.261), (0.9, -1.017, -1.261), (0.9, -1.017, -4.261), (-1.01, 0.8928, -1.261), (-1.01, 0.8928, -4.261), (-1.01, -0.9072, -1.261), (-1.01, -0.9072, -4.261), (0.1, 1.003, -4.261), (-0.1, -1.017, -1.261), (-0.1, -1.017, -4.261), (0.1, 1.003, -1.261), (-1.01, 0.09285, -4.261), (1.01, -0.1072, -1.261), (-1.01, 0.09285, -1.261), (1.01, -0.1072, -4.261), (-2.521e-19, -0.007154, -4.428), (-2.521e-19, -0.007154, -1.095), (-0.9, 1.003, -1.261), (-0.9, 1.003, -4.261), (-1.01, -0.1072, -1.261), (-1.01, -0.1072, -4.261), (-1.0, -0.007154, -4.428), (-0.9, -1.017, -4.261), (-0.9, -1.017, -1.261), (-1.0, -0.007154, -1.095), (-1.0, -1.007, -4.428), (-1.0, -1.007, -1.095), (0.1, -1.017, -1.261), (0.1, -1.017, -4.261), (1.01, -0.9072, -1.261), (1.01, -0.9072, -4.261), (-2.521e-19, -1.007, -4.428), (-2.521e-19, -1.007, -1.095), (1.0, -1.007, -1.095), (1.0, -1.007, -4.428), (1.01, 0.09285, -1.261), (1.01, 0.09285, -4.261), (0.9, 1.003, -1.261), (0.9, 1.003, -4.261), (1.0, -0.007154, -4.428), (1.0, -0.007154, -1.095), (1.0, 0.9928, -1.095), (1.0, 0.9928, -4.428), (-0.1, 1.003, -1.261), (-0.1, 1.003, -4.261), (-2.521e-19, 0.9928, -4.428), (-1.0, 0.9928, -4.428), (-1.0, 0.9928, -1.095), (-2.521e-19, 0.9928, -1.095), (-1.022, -1.027, -1.093), (-1.022, -1.027, -1.01), (-1.022, 1.013, -1.093), (-1.022, 1.013, -1.01), (1.022, -1.027, -1.093), (1.022, -1.027, -1.01), (1.022, 1.013, -1.093), (1.022, 1.013, -1.01)], [], [(0, 1, 3, 2), (2, 3, 7, 6), (6, 7, 5, 4), (4, 5, 1, 0), (2, 6, 4, 0), (7, 3, 1, 5), (25, 33, 35, 41), (18, 17, 32, 31), (20, 22, 12, 13), (24, 48, 43, 40), (23, 21, 38, 39), (16, 19, 46, 47), (27, 26, 52, 53), (30, 24, 40, 34), (11, 10, 36, 37), (49, 25, 41, 42), (50, 57, 25, 49), (55, 54, 24, 30), (9, 8, 44, 45), (54, 51, 48, 24), (15, 14, 28, 29), (57, 56, 33, 25), (13, 12, 56, 55), (12, 22, 33, 56), (20, 13, 55, 30), (22, 20, 30, 33), (15, 29, 30, 34), (14, 15, 34, 35), (28, 14, 35, 33), (29, 28, 33, 30), (31, 32, 35, 34), (32, 17, 41, 35), (18, 31, 34, 40), (17, 18, 40, 41), (10, 11, 43, 42), (11, 37, 40, 43), (36, 10, 42, 41), (37, 36, 41, 40), (39, 38, 42, 43), (38, 21, 49, 42), (23, 39, 43, 48), (21, 23, 48, 49), (8, 9, 51, 50), (9, 45, 48, 51), (44, 8, 50, 49), (45, 44, 49, 48), (47, 46, 50, 51), (46, 19, 57, 50), (16, 47, 51, 54), (19, 16, 54, 57), (27, 53, 54, 55), (26, 27, 55, 56), (52, 26, 56, 57), (53, 52, 57, 54), (58, 59, 61, 60), (60, 61, 65, 64), (64, 65, 63, 62), (62, 63, 59, 58), (60, 64, 62, 58), (65, 61, 59, 63)])
me_cube_007.polygons.foreach_set('material_index', [0, 0, 0, 0, 0, 0, 1, 1, 1, 1, 1, 1, 1, 1, 1, 1, 1, 1, 1, 1, 1, 1, 1, 1, 1, 1, 1, 1, 1, 1, 1, 1, 1, 1, 1, 1, 1, 1, 1, 1, 1, 1, 1, 1, 1, 1, 1, 1, 1, 1, 1, 1, 1, 1, 2, 2, 2, 2, 2, 2])
_uv = me_cube_007.uv_layers.new(name='UVMap')
_uv.uv.foreach_set('vector', [0.375, 0.0, 0.625, 0.0, 0.625, 0.25, 0.375, 0.25, 0.375, 0.25, 0.625, 0.25, 0.625, 0.5, 0.375, 0.5, 0.375, 0.5, 0.625, 0.5, 0.625, 0.75, 0.375, 0.75, 0.375, 0.75, 0.625, 0.75, 0.625, 1.0, 0.375, 1.0, 0.125, 0.5, 0.375, 0.5, 0.375, 0.75, 0.125, 0.75, 0.625, 0.5, 0.875, 0.5, 0.875, 0.75, 0.625, 0.75, 0.75, 0.625, 0.875, 0.625, 0.875, 0.75, 0.75, 0.75, 0.3875, 0.8875, 0.6125, 0.8875, 0.6125, 0.9875, 0.3875, 0.9875, 0.3875, 0.1375, 0.6125, 0.1375, 0.6125, 0.2375, 0.3875, 0.2375, 0.25, 0.625, 0.375, 0.625, 0.375, 0.75, 0.25, 0.75, 0.3875, 0.6375, 0.6125, 0.6375, 0.6125, 0.7375, 0.3875, 0.7375, 0.3875, 0.3875, 0.6125, 0.3875, 0.6125, 0.4875, 0.3875, 0.4875, 0.3875, 0.2625, 0.6125, 0.2625, 0.6125, 0.3625, 0.3875, 0.3625, 0.125, 0.625, 0.25, 0.625, 0.25, 0.75, 0.125, 0.75, 0.3875, 0.7625, 0.6125, 0.7625, 0.6125, 0.8625, 0.3875, 0.8625, 0.625, 0.625, 0.75, 0.625, 0.75, 0.75, 0.625, 0.75, 0.625, 0.5, 0.75, 0.5, 0.75, 0.625, 0.625, 0.625, 0.125, 0.5, 0.25, 0.5, 0.25, 0.625, 0.125, 0.625, 0.3875, 0.5125, 0.6125, 0.5125, 0.6125, 0.6125, 0.3875, 0.6125, 0.25, 0.5, 0.375, 0.5, 0.375, 0.625, 0.25, 0.625, 0.3875, 0.0125, 0.6125, 0.0125, 0.6125, 0.1125, 0.3875, 0.1125, 0.75, 0.5, 0.875, 0.5, 0.875, 0.625, 0.75, 0.625, 0.3875, 0.2375, 0.6125, 0.2375, 0.625, 0.25, 0.375, 0.25, 0.6125, 0.2375, 0.6125, 0.1375, 0.625, 0.125, 0.625, 0.25, 0.3875, 0.1375, 0.3875, 0.2375, 0.375, 0.25, 0.375, 0.125, 0.6125, 0.1375, 0.3875, 0.1375, 0.375, 0.125, 0.625, 0.125, 0.3875, 0.0125, 0.3875, 0.1125, 0.375, 0.125, 0.375, 0.0, 0.6125, 0.0125, 0.3875, 0.0125, 0.375, 0.0, 0.625, 0.0, 0.6125, 0.1125, 0.6125, 0.0125, 0.625, 0.0, 0.625, 0.125, 0.3875, 0.1125, 0.6125, 0.1125, 0.625, 0.125, 0.375, 0.125, 0.3875, 0.9875, 0.6125, 0.9875, 0.625, 1.0, 0.375, 1.0, 0.6125, 0.9875, 0.6125, 0.8875, 0.625, 0.875, 0.625, 1.0, 0.3875, 0.8875, 0.3875, 0.9875, 0.375, 1.0, 0.375, 0.875, 0.6125, 0.8875, 0.3875, 0.8875, 0.375, 0.875, 0.625, 0.875, 0.6125, 0.7625, 0.3875, 0.7625, 0.375, 0.75, 0.625, 0.75, 0.3875, 0.7625, 0.3875, 0.8625, 0.375, 0.875, 0.375, 0.75, 0.6125, 0.8625, 0.6125, 0.7625, 0.625, 0.75, 0.625, 0.875, 0.3875, 0.8625, 0.6125, 0.8625, 0.625, 0.875, 0.375, 0.875, 0.3875, 0.7375, 0.6125, 0.7375, 0.625, 0.75, 0.375, 0.75, 0.6125, 0.7375, 0.6125, 0.6375, 0.625, 0.625, 0.625, 0.75, 0.3875, 0.6375, 0.3875, 0.7375, 0.375, 0.75, 0.375, 0.625, 0.6125, 0.6375, 0.3875, 0.6375, 0.375, 0.625, 0.625, 0.625, 0.6125, 0.5125, 0.3875, 0.5125, 0.375, 0.5, 0.625, 0.5, 0.3875, 0.5125, 0.3875, 0.6125, 0.375, 0.625, 0.375, 0.5, 0.6125, 0.6125, 0.6125, 0.5125, 0.625, 0.5, 0.625, 0.625, 0.3875, 0.6125, 0.6125, 0.6125, 0.625, 0.625, 0.375, 0.625, 0.3875, 0.4875, 0.6125, 0.4875, 0.625, 0.5, 0.375, 0.5, 0.6125, 0.4875, 0.6125, 0.3875, 0.625, 0.375, 0.625, 0.5, 0.3875, 0.3875, 0.3875, 0.4875, 0.375, 0.5, 0.375, 0.375, 0.6125, 0.3875, 0.3875, 0.3875, 0.375, 0.375, 0.625, 0.375, 0.3875, 0.2625, 0.3875, 0.3625, 0.375, 0.375, 0.375, 0.25, 0.6125, 0.2625, 0.3875, 0.2625, 0.375, 0.25, 0.625, 0.25, 0.6125, 0.3625, 0.6125, 0.2625, 0.625, 0.25, 0.625, 0.375, 0.3875, 0.3625, 0.6125, 0.3625, 0.625, 0.375, 0.375, 0.375, 0.375, 0.0, 0.625, 0.0, 0.625, 0.25, 0.375, 0.25, 0.375, 0.25, 0.625, 0.25, 0.625, 0.5, 0.375, 0.5, 0.375, 0.5, 0.625, 0.5, 0.625, 0.75, 0.375, 0.75, 0.375, 0.75, 0.625, 0.75, 0.625, 1.0, 0.375, 1.0, 0.125, 0.5, 0.375, 0.5, 0.375, 0.75, 0.125, 0.75, 0.625, 0.5, 0.875, 0.5, 0.875, 0.75, 0.625, 0.75])
me_cube_007.materials.append(mat_transparent_001)
me_cube_007.materials.append(mat_material_005)
me_cube_007.materials.append(mat_material_004)
me_cube_007.use_remesh_fix_poles = True
me_cube_007.use_remesh_preserve_attributes = False
me_cube_007.use_mirror_vertex_groups = False
me_cube_007.update()
me_cube_008 = bpy.data.meshes.new('Cube.008')
me_cube_008.from_pydata([(-1.0, -1.0, -1.0), (-1.0, -1.0, 1.0), (-1.0, 1.0, -1.0), (-1.0, 1.0, 1.0), (1.0, -1.0, -1.0), (1.0, -1.0, 1.0), (1.0, 1.0, -1.0), (1.0, 1.0, 1.0), (0.909, 1.01, -1.313), (0.909, 1.01, -4.967), (0.909, -1.01, -1.313), (0.909, -1.01, -4.967), (-1.041, 0.9, -1.313), (-1.041, 0.9, -4.967), (-1.041, -0.9, -1.313), (-1.041, -0.9, -4.967), (-1.041, 0.1, -4.967), (1.009, 0.0, -1.11), (-1.041, 0.1, -1.313), (1.009, 0.0, -5.17), (-0.09101, 1.01, -4.967), (-0.09101, -1.01, -1.313), (-0.09101, -1.01, -4.967), (-0.09101, 1.01, -1.313), (0.008995, 0.0, -5.17), (0.008995, 0.0, -1.11), (-1.041, -0.4, -4.967), (1.009, -0.5, -1.11), (-1.041, -0.4, -1.313), (1.009, -0.5, -5.17), (0.008995, -0.5, -5.17), (0.008995, -0.5, -1.11), (-1.041, 0.6, -1.313), (1.009, 0.5, -5.17), (-1.041, 0.6, -4.967), (1.009, 0.5, -1.11), (0.008995, 0.5, -1.11), (0.008995, 0.5, -5.17), (-0.891, 1.01, -1.313), (-0.891, 1.01, -4.967), (-1.041, 0.4, -1.313), (-1.041, 0.4, -4.967), (-0.991, 0.5, -5.17), (-1.041, -0.1, -4.967), (-1.041, -0.1, -1.313), (-0.991, 0.5, -1.11), (-1.041, -0.6, -1.313), (-0.991, 0.0, -1.11), (-0.991, 0.0, -5.17), (-1.041, -0.6, -4.967), (-0.991, -0.5, -5.17), (-0.891, -1.01, -4.967), (-0.891, -1.01, -1.313), (-0.991, -0.5, -1.11), (-0.991, -1.0, -5.17), (-0.991, -1.0, -1.11), (0.109, -1.01, -1.313), (0.109, -1.01, -4.967), (1.009, -1.0, -1.11), (1.009, -1.0, -5.17), (0.008995, -1.0, -5.17), (0.008995, -1.0, -1.11), (0.109, 1.01, -4.967), (-0.991, 1.0, -5.17), (-0.991, 1.0, -1.11), (0.109, 1.01, -1.313), (1.009, 1.0, -1.11), (1.009, 1.0, -5.17), (0.008995, 1.0, -1.11), (0.008995, 1.0, -5.17), (-1.058, -1.015, -1.107), (-1.058, -1.015, -1.007), (-1.058, 1.015, -1.107), (-1.058, 1.015, -1.007), (1.009, -1.015, -1.107), (1.009, -1.015, -1.007), (1.009, 1.015, -1.107), (1.009, 1.015, -1.007)], [], [(0, 1, 3, 2), (2, 3, 7, 6), (6, 7, 5, 4), (4, 5, 1, 0), (2, 6, 4, 0), (7, 3, 1, 5), (31, 53, 55, 61), (22, 21, 52, 51), (34, 32, 12, 13), (30, 29, 59, 60), (29, 27, 58, 59), (62, 65, 8, 9), (33, 35, 17, 19), (37, 33, 19, 24), (26, 28, 44, 43), (36, 45, 47, 25), (35, 36, 25, 17), (42, 37, 24, 48), (39, 38, 23, 20), (50, 30, 60, 54), (11, 10, 56, 57), (27, 31, 61, 58), (17, 25, 31, 27), (48, 24, 30, 50), (15, 14, 46, 49), (19, 17, 27, 29), (24, 19, 29, 30), (25, 47, 53, 31), (63, 69, 37, 42), (66, 68, 36, 35), (68, 64, 45, 36), (69, 67, 33, 37), (67, 66, 35, 33), (16, 18, 40, 41), (13, 12, 64, 63), (12, 32, 45, 64), (34, 13, 63, 42), (32, 34, 42, 45), (16, 41, 42, 48), (18, 16, 48, 47), (40, 18, 47, 45), (41, 40, 45, 42), (44, 28, 53, 47), (43, 44, 47, 48), (26, 43, 48, 50), (28, 26, 50, 53), (15, 49, 50, 54), (14, 15, 54, 55), (46, 14, 55, 53), (49, 46, 53, 50), (51, 52, 55, 54), (52, 21, 61, 55), (22, 51, 54, 60), (21, 22, 60, 61), (10, 11, 59, 58), (11, 57, 60, 59), (56, 10, 58, 61), (57, 56, 61, 60), (39, 20, 69, 63), (38, 39, 63, 64), (23, 38, 64, 68), (20, 23, 68, 69), (9, 8, 66, 67), (8, 65, 68, 66), (62, 9, 67, 69), (65, 62, 69, 68), (70, 71, 73, 72), (72, 73, 77, 76), (76, 77, 75, 74), (74, 75, 71, 70), (72, 76, 74, 70), (77, 73, 71, 75)])
me_cube_008.polygons.foreach_set('material_index', [0, 0, 0, 0, 0, 0, 1, 1, 1, 1, 1, 1, 1, 1, 1, 1, 1, 1, 1, 1, 1, 1, 1, 1, 1, 1, 1, 1, 1, 1, 1, 1, 1, 1, 1, 1, 1, 1, 1, 1, 1, 1, 1, 1, 1, 1, 1, 1, 1, 1, 1, 1, 1, 1, 1, 1, 1, 1, 1, 1, 1, 1, 1, 1, 1, 1, 2, 2, 2, 2, 2, 2])
_uv = me_cube_008.uv_layers.new(name='UVMap')
_uv.uv.foreach_set('vector', [0.375, 0.0, 0.625, 0.0, 0.625, 0.25, 0.375, 0.25, 0.375, 0.25, 0.625, 0.25, 0.625, 0.5, 0.375, 0.5, 0.375, 0.5, 0.625, 0.5, 0.625, 0.75, 0.375, 0.75, 0.375, 0.75, 0.625, 0.75, 0.625, 1.0, 0.375, 1.0, 0.125, 0.5, 0.375, 0.5, 0.375, 0.75, 0.125, 0.75, 0.625, 0.5, 0.875, 0.5, 0.875, 0.75, 0.625, 0.75, 0.75, 0.6875, 0.875, 0.6875, 0.875, 0.75, 0.75, 0.75, 0.3875, 0.8875, 0.6125, 0.8875, 0.6125, 0.9875, 0.3875, 0.9875, 0.3875, 0.2, 0.6125, 0.2, 0.6125, 0.2375, 0.3875, 0.2375, 0.25, 0.6875, 0.375, 0.6875, 0.375, 0.75, 0.25, 0.75, 0.375, 0.6875, 0.625, 0.6875, 0.625, 0.75, 0.375, 0.75, 0.3875, 0.3875, 0.6125, 0.3875, 0.6125, 0.4875, 0.3875, 0.4875, 0.375, 0.5625, 0.625, 0.5625, 0.625, 0.625, 0.375, 0.625, 0.25, 0.5625, 0.375, 0.5625, 0.375, 0.625, 0.25, 0.625, 0.3875, 0.075, 0.6125, 0.075, 0.6125, 0.1125, 0.3875, 0.1125, 0.75, 0.5625, 0.875, 0.5625, 0.875, 0.625, 0.75, 0.625, 0.625, 0.5625, 0.75, 0.5625, 0.75, 0.625, 0.625, 0.625, 0.125, 0.5625, 0.25, 0.5625, 0.25, 0.625, 0.125, 0.625, 0.3875, 0.2625, 0.6125, 0.2625, 0.6125, 0.3625, 0.3875, 0.3625, 0.125, 0.6875, 0.25, 0.6875, 0.25, 0.75, 0.125, 0.75, 0.3875, 0.7625, 0.6125, 0.7625, 0.6125, 0.8625, 0.3875, 0.8625, 0.625, 0.6875, 0.75, 0.6875, 0.75, 0.75, 0.625, 0.75, 0.625, 0.625, 0.75, 0.625, 0.75, 0.6875, 0.625, 0.6875, 0.125, 0.625, 0.25, 0.625, 0.25, 0.6875, 0.125, 0.6875, 0.3875, 0.0125, 0.6125, 0.0125, 0.6125, 0.05, 0.3875, 0.05, 0.375, 0.625, 0.625, 0.625, 0.625, 0.6875, 0.375, 0.6875, 0.25, 0.625, 0.375, 0.625, 0.375, 0.6875, 0.25, 0.6875, 0.75, 0.625, 0.875, 0.625, 0.875, 0.6875, 0.75, 0.6875, 0.125, 0.5, 0.25, 0.5, 0.25, 0.5625, 0.125, 0.5625, 0.625, 0.5, 0.75, 0.5, 0.75, 0.5625, 0.625, 0.5625, 0.75, 0.5, 0.875, 0.5, 0.875, 0.5625, 0.75, 0.5625, 0.25, 0.5, 0.375, 0.5, 0.375, 0.5625, 0.25, 0.5625, 0.375, 0.5, 0.625, 0.5, 0.625, 0.5625, 0.375, 0.5625, 0.3875, 0.1375, 0.6125, 0.1375, 0.6125, 0.175, 0.3875, 0.175, 0.3875, 0.2375, 0.6125, 0.2375, 0.625, 0.25, 0.375, 0.25, 0.6125, 0.2375, 0.6125, 0.2, 0.625, 0.1875, 0.625, 0.25, 0.3875, 0.2, 0.3875, 0.2375, 0.375, 0.25, 0.375, 0.1875, 0.6125, 0.2, 0.3875, 0.2, 0.375, 0.1875, 0.625, 0.1875, 0.3875, 0.1375, 0.3875, 0.175, 0.375, 0.1875, 0.375, 0.125, 0.6125, 0.1375, 0.3875, 0.1375, 0.375, 0.125, 0.625, 0.125, 0.6125, 0.175, 0.6125, 0.1375, 0.625, 0.125, 0.625, 0.1875, 0.3875, 0.175, 0.6125, 0.175, 0.625, 0.1875, 0.375, 0.1875, 0.6125, 0.1125, 0.6125, 0.075, 0.625, 0.0625, 0.625, 0.125, 0.3875, 0.1125, 0.6125, 0.1125, 0.625, 0.125, 0.375, 0.125, 0.3875, 0.075, 0.3875, 0.1125, 0.375, 0.125, 0.375, 0.0625, 0.6125, 0.075, 0.3875, 0.075, 0.375, 0.0625, 0.625, 0.0625, 0.3875, 0.0125, 0.3875, 0.05, 0.375, 0.0625, 0.375, 0.0, 0.6125, 0.0125, 0.3875, 0.0125, 0.375, 0.0, 0.625, 0.0, 0.6125, 0.05, 0.6125, 0.0125, 0.625, 0.0, 0.625, 0.0625, 0.3875, 0.05, 0.6125, 0.05, 0.625, 0.0625, 0.375, 0.0625, 0.3875, 0.9875, 0.6125, 0.9875, 0.625, 1.0, 0.375, 1.0, 0.6125, 0.9875, 0.6125, 0.8875, 0.625, 0.875, 0.625, 1.0, 0.3875, 0.8875, 0.3875, 0.9875, 0.375, 1.0, 0.375, 0.875, 0.6125, 0.8875, 0.3875, 0.8875, 0.375, 0.875, 0.625, 0.875, 0.6125, 0.7625, 0.3875, 0.7625, 0.375, 0.75, 0.625, 0.75, 0.3875, 0.7625, 0.3875, 0.8625, 0.375, 0.875, 0.375, 0.75, 0.6125, 0.8625, 0.6125, 0.7625, 0.625, 0.75, 0.625, 0.875, 0.3875, 0.8625, 0.6125, 0.8625, 0.625, 0.875, 0.375, 0.875, 0.3875, 0.2625, 0.3875, 0.3625, 0.375, 0.375, 0.375, 0.25, 0.6125, 0.2625, 0.3875, 0.2625, 0.375, 0.25, 0.625, 0.25, 0.6125, 0.3625, 0.6125, 0.2625, 0.625, 0.25, 0.625, 0.375, 0.3875, 0.3625, 0.6125, 0.3625, 0.625, 0.375, 0.375, 0.375, 0.3875, 0.4875, 0.6125, 0.4875, 0.625, 0.5, 0.375, 0.5, 0.6125, 0.4875, 0.6125, 0.3875, 0.625, 0.375, 0.625, 0.5, 0.3875, 0.3875, 0.3875, 0.4875, 0.375, 0.5, 0.375, 0.375, 0.6125, 0.3875, 0.3875, 0.3875, 0.375, 0.375, 0.625, 0.375, 0.375, 0.0, 0.625, 0.0, 0.625, 0.25, 0.375, 0.25, 0.375, 0.25, 0.625, 0.25, 0.625, 0.5, 0.375, 0.5, 0.375, 0.5, 0.625, 0.5, 0.625, 0.75, 0.375, 0.75, 0.375, 0.75, 0.625, 0.75, 0.625, 1.0, 0.375, 1.0, 0.125, 0.5, 0.375, 0.5, 0.375, 0.75, 0.125, 0.75, 0.625, 0.5, 0.875, 0.5, 0.875, 0.75, 0.625, 0.75])
me_cube_008.materials.append(mat_transparent)
me_cube_008.materials.append(mat_material_003)
me_cube_008.materials.append(mat_material_002)
me_cube_008.use_remesh_fix_poles = True
me_cube_008.use_remesh_preserve_attributes = False
me_cube_008.use_mirror_vertex_groups = False
me_cube_008.update()
me_cube_010 = bpy.data.meshes.new('Cube.010')
me_cube_010.from_pydata([(1.0, 1.0, -1.0), (1.0, -1.0, -1.0), (-1.0, 1.0, -1.0), (-1.0, -1.0, -1.0), (1.0, -1.0, 1.0), (-1.0, -1.0, 1.0), (1.0, 1.0, 1.0), (-1.0, 1.0, 1.0), (0.9755, -0.9755, 1.0), (-0.9755, -0.9755, 1.0), (0.9755, 0.9755, 1.0), (-0.9755, 0.9755, 1.0), (0.951, 0.951, 0.0), (0.951, -0.951, 0.0), (-0.951, 0.951, 0.0), (-0.951, -0.951, 0.0)], [], [(1, 4, 5, 3), (3, 5, 7, 2), (2, 0, 1, 3), (0, 6, 4, 1), (2, 7, 6, 0), (8, 9, 5, 4), (10, 8, 4, 6), (9, 11, 7, 5), (11, 10, 6, 7), (12, 14, 15, 13), (9, 8, 13, 15), (11, 9, 15, 14), (10, 11, 14, 12), (8, 10, 12, 13)])
_uv = me_cube_010.uv_layers.new(name='UVMap')
_uv.uv.foreach_set('vector', [0.375, 0.75, 0.625, 0.75, 0.625, 1.0, 0.375, 1.0, 0.375, 0.0, 0.625, 0.0, 0.625, 0.25, 0.375, 0.25, 0.125, 0.5, 0.375, 0.5, 0.375, 0.75, 0.125, 0.75, 0.375, 0.5, 0.625, 0.5, 0.625, 0.75, 0.375, 0.75, 0.375, 0.25, 0.625, 0.25, 0.625, 0.5, 0.375, 0.5, 0.6281, 0.7469, 0.8719, 0.7469, 0.875, 0.75, 0.625, 0.75, 0.6281, 0.5031, 0.6281, 0.7469, 0.625, 0.75, 0.625, 0.5, 0.8719, 0.7469, 0.8719, 0.5031, 0.875, 0.5, 0.875, 0.75, 0.8719, 0.5031, 0.6281, 0.5031, 0.625, 0.5, 0.875, 0.5, 0.6311, 0.5061, 0.8689, 0.5061, 0.8689, 0.7439, 0.6311, 0.7439, 0.8719, 0.7469, 0.6281, 0.7469, 0.6311, 0.7439, 0.8689, 0.7439, 0.8719, 0.5031, 0.8719, 0.7469, 0.8689, 0.7439, 0.8689, 0.5061, 0.6281, 0.5031, 0.8719, 0.5031, 0.8689, 0.5061, 0.6311, 0.5061, 0.6281, 0.7469, 0.6281, 0.5031, 0.6311, 0.5061, 0.6311, 0.7439])
me_cube_010.materials.append(mat_material_009)
me_cube_010.use_remesh_preserve_volume = False
me_cube_010.use_remesh_preserve_attributes = False
me_cube_010.use_mirror_vertex_groups = False
me_cube_010.update()
me_plane_001 = bpy.data.meshes.new('Plane.001')
me_plane_001.from_pydata([(-1.0, -1.0, 0.0), (1.0, -1.0, 0.0), (-1.0, 1.0, 0.0), (1.0, 1.0, 0.0)], [], [(0, 1, 3, 2)])
_uv = me_plane_001.uv_layers.new(name='UVMap')
_uv.uv.foreach_set('vector', [0.0, 0.0, 1.0, 0.0, 1.0, 1.0, 0.0, 1.0])
me_plane_001.materials.append(mat_material_008)
me_plane_001.use_remesh_fix_poles = True
me_plane_001.use_remesh_preserve_attributes = False
me_plane_001.use_mirror_vertex_groups = False
me_plane_001.update()

# ---- objects
ob_room_model = bpy.data.objects.new('Room_Model', me_cube)
ob_light = bpy.data.objects.new('Light', light_light)
ob_camera = bpy.data.objects.new('Camera', cam_camera)
ob_tu_be2 = bpy.data.objects.new('Tu_be2', me_cube_006)
ob_tu_to1 = bpy.data.objects.new('Tu_to1', me_cube_007)
ob_tu_be1 = bpy.data.objects.new('Tu_be1', me_cube_008)
ob_anh_thay_nvh = bpy.data.objects.new('Anh thay NVH', me_cube_010)
ob_plane = bpy.data.objects.new('Plane', me_plane_001)

# ---- transforms, parenting, visibility, modifiers, constraints
ob_room_model.location = (0.0, 0.0, 1.5)
ob_room_model.scale = (4.0, 7.0, 1.5)
ob_room_model.lock_rotations_4d = False
ob_room_model.empty_display_type = 'ARROWS'
ob_room_model.lineart.crease_threshold = 0.0
ob_light.location = (0.7051, 1.032, 6.744)
ob_light.rotation_euler = (0.6503, 0.05522, 1.866)
ob_light.lock_rotations_4d = False
ob_light.empty_display_type = 'ARROWS'
ob_light.color = (0.0, 0.0, 0.0, 0.0)
ob_light.lineart.crease_threshold = 0.0
ob_camera.location = (7.359, -6.926, 4.958)
ob_camera.rotation_euler = (1.109, 0.0, 0.8149)
ob_camera.lock_rotations_4d = False
ob_camera.empty_display_type = 'ARROWS'
ob_camera.color = (0.0, 0.0, 0.0, 0.0)
ob_camera.display_type = 'WIRE'
ob_camera.lineart.crease_threshold = 0.0
ob_tu_be2.location = (3.445, -1.01, 1.095)
ob_tu_be2.scale = (0.4447, 0.9882, 0.1976)
ob_tu_be2.lineart.crease_threshold = 0.0
_m = ob_tu_be2.modifiers.new('Solidify', 'SOLIDIFY')
_m.thickness = 0.015
_m.offset = 0.0
_m.use_even_offset = True
ob_tu_to1.location = (2.267e-19, 1.128, 1.135)
ob_tu_to1.scale = (0.8992, 0.9991, 0.2398)
ob_tu_to1.lineart.crease_threshold = 0.0
_m = ob_tu_to1.modifiers.new('Solidify', 'SOLIDIFY')
_m.thickness = 0.015
_m.offset = 0.1
_m.use_even_offset = True
ob_tu_be1.location = (3.445, 3.014, 1.095)
ob_tu_be1.scale = (0.4447, 0.9882, 0.1976)
ob_tu_be1.lineart.crease_threshold = 0.0
_m = ob_tu_be1.modifiers.new('Solidify', 'SOLIDIFY')
_m.thickness = 0.015
_m.offset = 0.0
_m.use_even_offset = True
ob_anh_thay_nvh.location = (-3.868, -1.744, 2.021)
ob_anh_thay_nvh.rotation_euler = (0.0, 1.571, 0.0)
ob_anh_thay_nvh.scale = (0.5014, 0.6686, 0.03343)
ob_anh_thay_nvh.lock_rotations_4d = False
ob_anh_thay_nvh.empty_display_type = 'ARROWS'
ob_anh_thay_nvh.lineart.crease_threshold = 0.0
ob_plane.parent = ob_anh_thay_nvh
ob_plane.matrix_parent_inverse = Matrix(((6.667, -0.0, 0.0, -0.0), (-0.0, 5.0, -0.0, 0.0), (0.0, -0.0, 100.0, -0.0), (-0.0, 0.0, -0.0, 1.0)))
ob_plane.location = (0.0, 0.0, 0.001)
ob_plane.scale = (0.1435, 0.191, 1.0)
ob_plane.lineart.crease_threshold = 0.0

# ---- collection membership
col_collection.objects.link(ob_room_model)
col_collection.objects.link(ob_light)
col_collection.objects.link(ob_camera)
col_collection.objects.link(ob_tu_be2)
col_collection.objects.link(ob_tu_to1)
col_collection.objects.link(ob_tu_be1)
col_anh.objects.link(ob_anh_thay_nvh)
col_anh.objects.link(ob_plane)

# ---- scene / render settings (as saved in the file)
scene.camera = ob_camera
scene.frame_start = 1; scene.frame_end = 250; scene.frame_set(1)
scene.render.engine = 'BLENDER_EEVEE_NEXT'
scene.cycles.use_denoising = False
scene.cycles.samples = 128
scene.cycles.sampling_pattern = 'TABULATED_SOBOL'
scene.cycles.use_adaptive_sampling = False
scene.cycles.use_light_tree = False
scene.view_settings.view_transform = 'Filmic'
bpy.context.view_layer.update()
